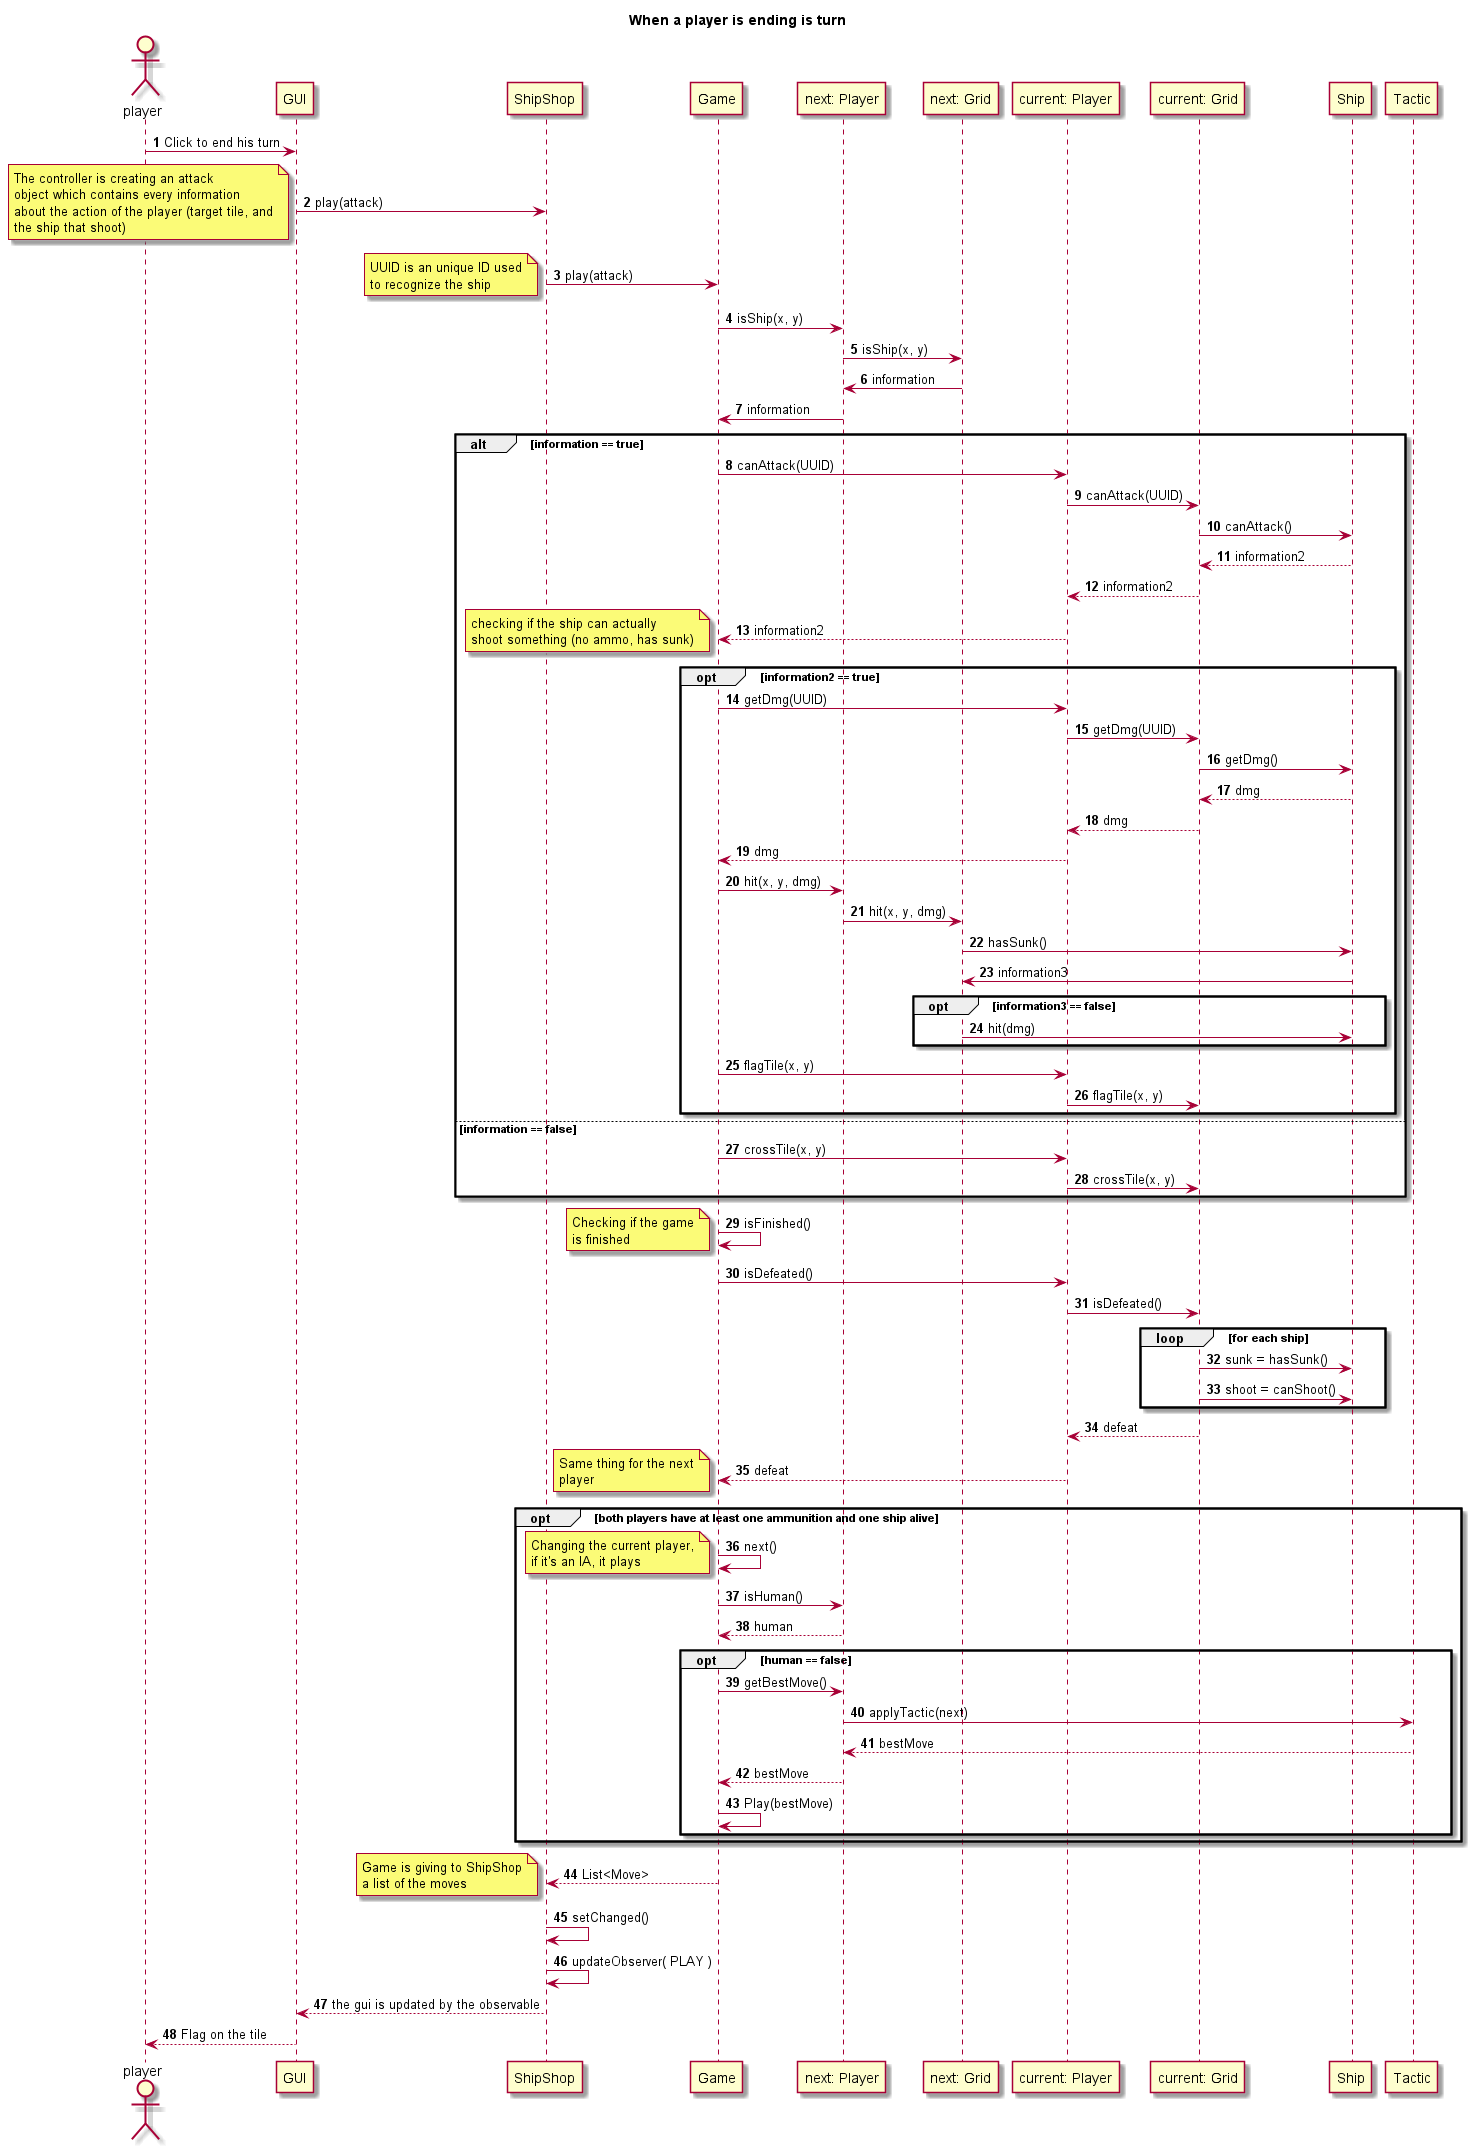

The diagram above was rendered by PlantUML. Its source (embedded in the PNG):
@startuml

title When a player is ending is turn

autonumber
actor player

player -> GUI: Click to end his turn

GUI -> ShipShop: play(attack)

note left
The controller is creating an attack
object which contains every information
about the action of the player (target tile, and
the ship that shoot)
end note

ShipShop -> Game: play(attack)


note left
UUID is an unique ID used
to recognize the ship
end note

Game -> "next: Player": isShip(x, y)

"next: Player" -> "next: Grid": isShip(x, y)

"next: Grid" -> "next: Player": information

"next: Player" -> Game: information

alt information == true

    Game -> "current: Player": canAttack(UUID)

    "current: Player" -> "current: Grid": canAttack(UUID)

    "current: Grid" -> Ship: canAttack()

    Ship --> "current: Grid": information2

    "current: Grid" --> "current: Player": information2

    "current: Player" --> Game: information2

    opt information2 == true

        note left
            checking if the ship can actually
            shoot something (no ammo, has sunk)
        end note

        Game -> "current: Player": getDmg(UUID)

        "current: Player" -> "current: Grid": getDmg(UUID)

        "current: Grid" -> Ship: getDmg()

        Ship --> "current: Grid": dmg

        "current: Grid" --> "current: Player": dmg

        "current: Player" --> Game: dmg

        Game -> "next: Player": hit(x, y, dmg)

        "next: Player" -> "next: Grid": hit(x, y, dmg)

        "next: Grid" -> Ship: hasSunk()

        Ship -> "next: Grid": information3

        opt information3 == false

            "next: Grid" -> Ship: hit(dmg)

        end

        Game -> "current: Player": flagTile(x, y)

        "current: Player" -> "current: Grid": flagTile(x, y)

    end

else information == false

    Game -> "current: Player": crossTile(x, y)

    "current: Player" -> "current: Grid": crossTile(x, y)

end

Game -> Game: isFinished()

note left
    Checking if the game
    is finished
end note

Game -> "current: Player": isDefeated()

"current: Player" -> "current: Grid": isDefeated()

loop for each ship

    "current: Grid" -> Ship: sunk = hasSunk()

    "current: Grid" -> Ship: shoot = canShoot()

end

"current: Grid" --> "current: Player": defeat

"current: Player" --> Game: defeat

note left
    Same thing for the next
    player
end note


opt both players have at least one ammunition and one ship alive

    Game -> Game: next()

    note left
        Changing the current player,
        if it's an IA, it plays
    end note

    Game -> "next: Player": isHuman()

    "next: Player" --> Game: human

    opt human == false

        Game -> "next: Player": getBestMove()

        "next: Player" -> Tactic: applyTactic(next)

        Tactic --> "next: Player": bestMove

        "next: Player" --> Game: bestMove

        Game -> Game: Play(bestMove)

    end

end

Game --> ShipShop: List<Move>

note left
    Game is giving to ShipShop
    a list of the moves
end note

ShipShop -> ShipShop: setChanged()

ShipShop -> ShipShop: updateObserver( PLAY )

ShipShop --> GUI: the gui is updated by the observable

GUI --> player: Flag on the tile

@enduml